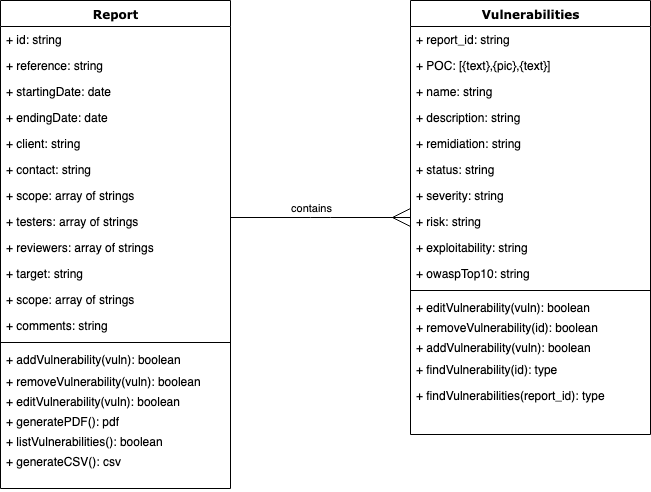

The diagram above was exported from draw.io. Its source (the exported page's mxGraphModel, read from the mxfile embedded in the PNG):
<mxGraphModel dx="1186" dy="801" grid="1" gridSize="10" guides="1" tooltips="1" connect="1" arrows="1" fold="1" page="1" pageScale="1" pageWidth="1100" pageHeight="850" background="#ffffff" math="0" shadow="0">
  <root>
    <mxCell id="0" />
    <mxCell id="1" parent="0" />
    <mxCell id="78961159f06e98e8-17" value="Report" style="swimlane;html=1;fontStyle=1;align=center;verticalAlign=top;childLayout=stackLayout;horizontal=1;startSize=26;horizontalStack=0;resizeParent=1;resizeLast=0;collapsible=1;marginBottom=0;swimlaneFillColor=#ffffff;rounded=0;shadow=0;comic=0;labelBackgroundColor=none;strokeWidth=1;fillColor=none;fontFamily=Verdana;fontSize=12" parent="1" vertex="1">
      <mxGeometry x="20" y="83" width="230" height="488" as="geometry" />
    </mxCell>
    <mxCell id="78961159f06e98e8-21" value="+ id: string" style="text;html=1;strokeColor=none;fillColor=none;align=left;verticalAlign=top;spacingLeft=4;spacingRight=4;whiteSpace=wrap;overflow=hidden;rotatable=0;points=[[0,0.5],[1,0.5]];portConstraint=eastwest;" parent="78961159f06e98e8-17" vertex="1">
      <mxGeometry y="26" width="230" height="26" as="geometry" />
    </mxCell>
    <mxCell id="cgMCQl-m-EIJvDwvxeeU-31" value="+ reference: string" style="text;html=1;strokeColor=none;fillColor=none;align=left;verticalAlign=top;spacingLeft=4;spacingRight=4;whiteSpace=wrap;overflow=hidden;rotatable=0;points=[[0,0.5],[1,0.5]];portConstraint=eastwest;" parent="78961159f06e98e8-17" vertex="1">
      <mxGeometry y="52" width="230" height="26" as="geometry" />
    </mxCell>
    <mxCell id="78961159f06e98e8-23" value="+ startingDate: date" style="text;html=1;strokeColor=none;fillColor=none;align=left;verticalAlign=top;spacingLeft=4;spacingRight=4;whiteSpace=wrap;overflow=hidden;rotatable=0;points=[[0,0.5],[1,0.5]];portConstraint=eastwest;" parent="78961159f06e98e8-17" vertex="1">
      <mxGeometry y="78" width="230" height="26" as="geometry" />
    </mxCell>
    <mxCell id="V8LyEYB7Beiq41da8U0t-1" value="+ endingDate: date" style="text;html=1;strokeColor=none;fillColor=none;align=left;verticalAlign=top;spacingLeft=4;spacingRight=4;whiteSpace=wrap;overflow=hidden;rotatable=0;points=[[0,0.5],[1,0.5]];portConstraint=eastwest;" vertex="1" parent="78961159f06e98e8-17">
      <mxGeometry y="104" width="230" height="26" as="geometry" />
    </mxCell>
    <mxCell id="78961159f06e98e8-25" value="+ client: string" style="text;html=1;strokeColor=none;fillColor=none;align=left;verticalAlign=top;spacingLeft=4;spacingRight=4;whiteSpace=wrap;overflow=hidden;rotatable=0;points=[[0,0.5],[1,0.5]];portConstraint=eastwest;" parent="78961159f06e98e8-17" vertex="1">
      <mxGeometry y="130" width="230" height="26" as="geometry" />
    </mxCell>
    <mxCell id="78961159f06e98e8-26" value="+ contact: string" style="text;html=1;strokeColor=none;fillColor=none;align=left;verticalAlign=top;spacingLeft=4;spacingRight=4;whiteSpace=wrap;overflow=hidden;rotatable=0;points=[[0,0.5],[1,0.5]];portConstraint=eastwest;" parent="78961159f06e98e8-17" vertex="1">
      <mxGeometry y="156" width="230" height="26" as="geometry" />
    </mxCell>
    <mxCell id="cgMCQl-m-EIJvDwvxeeU-5" value="+ scope: array of strings" style="text;html=1;strokeColor=none;fillColor=none;align=left;verticalAlign=top;spacingLeft=4;spacingRight=4;whiteSpace=wrap;overflow=hidden;rotatable=0;points=[[0,0.5],[1,0.5]];portConstraint=eastwest;" parent="78961159f06e98e8-17" vertex="1">
      <mxGeometry y="182" width="230" height="26" as="geometry" />
    </mxCell>
    <mxCell id="78961159f06e98e8-24" value="+ testers: array of strings" style="text;html=1;strokeColor=none;fillColor=none;align=left;verticalAlign=top;spacingLeft=4;spacingRight=4;whiteSpace=wrap;overflow=hidden;rotatable=0;points=[[0,0.5],[1,0.5]];portConstraint=eastwest;" parent="78961159f06e98e8-17" vertex="1">
      <mxGeometry y="208" width="230" height="26" as="geometry" />
    </mxCell>
    <mxCell id="cgMCQl-m-EIJvDwvxeeU-6" value="+ reviewers: array of strings" style="text;html=1;strokeColor=none;fillColor=none;align=left;verticalAlign=top;spacingLeft=4;spacingRight=4;whiteSpace=wrap;overflow=hidden;rotatable=0;points=[[0,0.5],[1,0.5]];portConstraint=eastwest;" parent="78961159f06e98e8-17" vertex="1">
      <mxGeometry y="234" width="230" height="26" as="geometry" />
    </mxCell>
    <mxCell id="cgMCQl-m-EIJvDwvxeeU-7" value="+ target: string" style="text;html=1;strokeColor=none;fillColor=none;align=left;verticalAlign=top;spacingLeft=4;spacingRight=4;whiteSpace=wrap;overflow=hidden;rotatable=0;points=[[0,0.5],[1,0.5]];portConstraint=eastwest;" parent="78961159f06e98e8-17" vertex="1">
      <mxGeometry y="260" width="230" height="26" as="geometry" />
    </mxCell>
    <mxCell id="cgMCQl-m-EIJvDwvxeeU-32" value="+ scope: array of strings" style="text;html=1;strokeColor=none;fillColor=none;align=left;verticalAlign=top;spacingLeft=4;spacingRight=4;whiteSpace=wrap;overflow=hidden;rotatable=0;points=[[0,0.5],[1,0.5]];portConstraint=eastwest;" parent="78961159f06e98e8-17" vertex="1">
      <mxGeometry y="286" width="230" height="26" as="geometry" />
    </mxCell>
    <mxCell id="cgMCQl-m-EIJvDwvxeeU-8" value="+ comments: string" style="text;html=1;strokeColor=none;fillColor=none;align=left;verticalAlign=top;spacingLeft=4;spacingRight=4;whiteSpace=wrap;overflow=hidden;rotatable=0;points=[[0,0.5],[1,0.5]];portConstraint=eastwest;" parent="78961159f06e98e8-17" vertex="1">
      <mxGeometry y="312" width="230" height="26" as="geometry" />
    </mxCell>
    <mxCell id="78961159f06e98e8-19" value="" style="line;html=1;strokeWidth=1;fillColor=none;align=left;verticalAlign=middle;spacingTop=-1;spacingLeft=3;spacingRight=3;rotatable=0;labelPosition=right;points=[];portConstraint=eastwest;" parent="78961159f06e98e8-17" vertex="1">
      <mxGeometry y="338" width="230" height="8" as="geometry" />
    </mxCell>
    <mxCell id="78961159f06e98e8-27" value="+ addVulnerability(vuln): boolean" style="text;html=1;strokeColor=none;fillColor=none;align=left;verticalAlign=top;spacingLeft=4;spacingRight=4;whiteSpace=wrap;overflow=hidden;rotatable=0;points=[[0,0.5],[1,0.5]];portConstraint=eastwest;" parent="78961159f06e98e8-17" vertex="1">
      <mxGeometry y="346" width="230" height="22" as="geometry" />
    </mxCell>
    <mxCell id="78961159f06e98e8-20" value="+ removeVulnerability(vuln): boolean" style="text;html=1;strokeColor=none;fillColor=none;align=left;verticalAlign=top;spacingLeft=4;spacingRight=4;whiteSpace=wrap;overflow=hidden;rotatable=0;points=[[0,0.5],[1,0.5]];portConstraint=eastwest;" parent="78961159f06e98e8-17" vertex="1">
      <mxGeometry y="368" width="230" height="20" as="geometry" />
    </mxCell>
    <mxCell id="cgMCQl-m-EIJvDwvxeeU-9" value="+ editVulnerability(vuln): boolean" style="text;html=1;strokeColor=none;fillColor=none;align=left;verticalAlign=top;spacingLeft=4;spacingRight=4;whiteSpace=wrap;overflow=hidden;rotatable=0;points=[[0,0.5],[1,0.5]];portConstraint=eastwest;" parent="78961159f06e98e8-17" vertex="1">
      <mxGeometry y="388" width="230" height="20" as="geometry" />
    </mxCell>
    <mxCell id="cgMCQl-m-EIJvDwvxeeU-10" value="+ generatePDF(): pdf" style="text;html=1;strokeColor=none;fillColor=none;align=left;verticalAlign=top;spacingLeft=4;spacingRight=4;whiteSpace=wrap;overflow=hidden;rotatable=0;points=[[0,0.5],[1,0.5]];portConstraint=eastwest;" parent="78961159f06e98e8-17" vertex="1">
      <mxGeometry y="408" width="230" height="20" as="geometry" />
    </mxCell>
    <mxCell id="cgMCQl-m-EIJvDwvxeeU-11" value="+ listVulnerabilities(): boolean" style="text;html=1;strokeColor=none;fillColor=none;align=left;verticalAlign=top;spacingLeft=4;spacingRight=4;whiteSpace=wrap;overflow=hidden;rotatable=0;points=[[0,0.5],[1,0.5]];portConstraint=eastwest;" parent="78961159f06e98e8-17" vertex="1">
      <mxGeometry y="428" width="230" height="20" as="geometry" />
    </mxCell>
    <mxCell id="cgMCQl-m-EIJvDwvxeeU-12" value="+ generateCSV(): csv" style="text;html=1;strokeColor=none;fillColor=none;align=left;verticalAlign=top;spacingLeft=4;spacingRight=4;whiteSpace=wrap;overflow=hidden;rotatable=0;points=[[0,0.5],[1,0.5]];portConstraint=eastwest;" parent="78961159f06e98e8-17" vertex="1">
      <mxGeometry y="448" width="230" height="40" as="geometry" />
    </mxCell>
    <mxCell id="78961159f06e98e8-30" value="Vulnerabilities" style="swimlane;html=1;fontStyle=1;align=center;verticalAlign=top;childLayout=stackLayout;horizontal=1;startSize=26;horizontalStack=0;resizeParent=1;resizeLast=0;collapsible=1;marginBottom=0;swimlaneFillColor=#ffffff;rounded=0;shadow=0;comic=0;labelBackgroundColor=none;strokeWidth=1;fillColor=none;fontFamily=Verdana;fontSize=12" parent="1" vertex="1">
      <mxGeometry x="430" y="83" width="240" height="434" as="geometry" />
    </mxCell>
    <mxCell id="cgMCQl-m-EIJvDwvxeeU-36" value="+ report_id: string" style="text;html=1;strokeColor=none;fillColor=none;align=left;verticalAlign=top;spacingLeft=4;spacingRight=4;whiteSpace=wrap;overflow=hidden;rotatable=0;points=[[0,0.5],[1,0.5]];portConstraint=eastwest;" parent="78961159f06e98e8-30" vertex="1">
      <mxGeometry y="26" width="240" height="26" as="geometry" />
    </mxCell>
    <mxCell id="78961159f06e98e8-31" value="+ POC: [{text},{pic},{text}]" style="text;html=1;strokeColor=none;fillColor=none;align=left;verticalAlign=top;spacingLeft=4;spacingRight=4;whiteSpace=wrap;overflow=hidden;rotatable=0;points=[[0,0.5],[1,0.5]];portConstraint=eastwest;" parent="78961159f06e98e8-30" vertex="1">
      <mxGeometry y="52" width="240" height="26" as="geometry" />
    </mxCell>
    <mxCell id="78961159f06e98e8-32" value="+ name: string" style="text;html=1;strokeColor=none;fillColor=none;align=left;verticalAlign=top;spacingLeft=4;spacingRight=4;whiteSpace=wrap;overflow=hidden;rotatable=0;points=[[0,0.5],[1,0.5]];portConstraint=eastwest;" parent="78961159f06e98e8-30" vertex="1">
      <mxGeometry y="78" width="240" height="26" as="geometry" />
    </mxCell>
    <mxCell id="78961159f06e98e8-33" value="+ description: string" style="text;html=1;strokeColor=none;fillColor=none;align=left;verticalAlign=top;spacingLeft=4;spacingRight=4;whiteSpace=wrap;overflow=hidden;rotatable=0;points=[[0,0.5],[1,0.5]];portConstraint=eastwest;" parent="78961159f06e98e8-30" vertex="1">
      <mxGeometry y="104" width="240" height="26" as="geometry" />
    </mxCell>
    <mxCell id="78961159f06e98e8-34" value="+ remidiation: string" style="text;html=1;strokeColor=none;fillColor=none;align=left;verticalAlign=top;spacingLeft=4;spacingRight=4;whiteSpace=wrap;overflow=hidden;rotatable=0;points=[[0,0.5],[1,0.5]];portConstraint=eastwest;" parent="78961159f06e98e8-30" vertex="1">
      <mxGeometry y="130" width="240" height="26" as="geometry" />
    </mxCell>
    <mxCell id="78961159f06e98e8-36" value="+ status: string" style="text;html=1;strokeColor=none;fillColor=none;align=left;verticalAlign=top;spacingLeft=4;spacingRight=4;whiteSpace=wrap;overflow=hidden;rotatable=0;points=[[0,0.5],[1,0.5]];portConstraint=eastwest;" parent="78961159f06e98e8-30" vertex="1">
      <mxGeometry y="156" width="240" height="26" as="geometry" />
    </mxCell>
    <mxCell id="78961159f06e98e8-37" value="+ severity: string" style="text;html=1;strokeColor=none;fillColor=none;align=left;verticalAlign=top;spacingLeft=4;spacingRight=4;whiteSpace=wrap;overflow=hidden;rotatable=0;points=[[0,0.5],[1,0.5]];portConstraint=eastwest;" parent="78961159f06e98e8-30" vertex="1">
      <mxGeometry y="182" width="240" height="26" as="geometry" />
    </mxCell>
    <mxCell id="cgMCQl-m-EIJvDwvxeeU-34" value="+ risk: string" style="text;html=1;strokeColor=none;fillColor=none;align=left;verticalAlign=top;spacingLeft=4;spacingRight=4;whiteSpace=wrap;overflow=hidden;rotatable=0;points=[[0,0.5],[1,0.5]];portConstraint=eastwest;" parent="78961159f06e98e8-30" vertex="1">
      <mxGeometry y="208" width="240" height="26" as="geometry" />
    </mxCell>
    <mxCell id="cgMCQl-m-EIJvDwvxeeU-40" value="+ exploitability: string" style="text;html=1;strokeColor=none;fillColor=none;align=left;verticalAlign=top;spacingLeft=4;spacingRight=4;whiteSpace=wrap;overflow=hidden;rotatable=0;points=[[0,0.5],[1,0.5]];portConstraint=eastwest;" parent="78961159f06e98e8-30" vertex="1">
      <mxGeometry y="234" width="240" height="26" as="geometry" />
    </mxCell>
    <mxCell id="cgMCQl-m-EIJvDwvxeeU-35" value="+ owaspTop10: string" style="text;html=1;strokeColor=none;fillColor=none;align=left;verticalAlign=top;spacingLeft=4;spacingRight=4;whiteSpace=wrap;overflow=hidden;rotatable=0;points=[[0,0.5],[1,0.5]];portConstraint=eastwest;" parent="78961159f06e98e8-30" vertex="1">
      <mxGeometry y="260" width="240" height="26" as="geometry" />
    </mxCell>
    <mxCell id="78961159f06e98e8-38" value="" style="line;html=1;strokeWidth=1;fillColor=none;align=left;verticalAlign=middle;spacingTop=-1;spacingLeft=3;spacingRight=3;rotatable=0;labelPosition=right;points=[];portConstraint=eastwest;" parent="78961159f06e98e8-30" vertex="1">
      <mxGeometry y="286" width="240" height="8" as="geometry" />
    </mxCell>
    <mxCell id="cgMCQl-m-EIJvDwvxeeU-39" value="+ editVulnerability(vuln): boolean" style="text;html=1;strokeColor=none;fillColor=none;align=left;verticalAlign=top;spacingLeft=4;spacingRight=4;whiteSpace=wrap;overflow=hidden;rotatable=0;points=[[0,0.5],[1,0.5]];portConstraint=eastwest;" parent="78961159f06e98e8-30" vertex="1">
      <mxGeometry y="294" width="240" height="20" as="geometry" />
    </mxCell>
    <mxCell id="cgMCQl-m-EIJvDwvxeeU-38" value="+ removeVulnerability(id): boolean" style="text;html=1;strokeColor=none;fillColor=none;align=left;verticalAlign=top;spacingLeft=4;spacingRight=4;whiteSpace=wrap;overflow=hidden;rotatable=0;points=[[0,0.5],[1,0.5]];portConstraint=eastwest;" parent="78961159f06e98e8-30" vertex="1">
      <mxGeometry y="314" width="240" height="20" as="geometry" />
    </mxCell>
    <mxCell id="cgMCQl-m-EIJvDwvxeeU-37" value="+ addVulnerability(vuln): boolean" style="text;html=1;strokeColor=none;fillColor=none;align=left;verticalAlign=top;spacingLeft=4;spacingRight=4;whiteSpace=wrap;overflow=hidden;rotatable=0;points=[[0,0.5],[1,0.5]];portConstraint=eastwest;" parent="78961159f06e98e8-30" vertex="1">
      <mxGeometry y="334" width="240" height="22" as="geometry" />
    </mxCell>
    <mxCell id="78961159f06e98e8-39" value="&lt;div&gt;+ findVulnerability(id): type&lt;/div&gt;" style="text;html=1;strokeColor=none;fillColor=none;align=left;verticalAlign=top;spacingLeft=4;spacingRight=4;whiteSpace=wrap;overflow=hidden;rotatable=0;points=[[0,0.5],[1,0.5]];portConstraint=eastwest;" parent="78961159f06e98e8-30" vertex="1">
      <mxGeometry y="356" width="240" height="26" as="geometry" />
    </mxCell>
    <mxCell id="78961159f06e98e8-40" value="+ findVulnerabilities(report_id): type" style="text;html=1;strokeColor=none;fillColor=none;align=left;verticalAlign=top;spacingLeft=4;spacingRight=4;whiteSpace=wrap;overflow=hidden;rotatable=0;points=[[0,0.5],[1,0.5]];portConstraint=eastwest;" parent="78961159f06e98e8-30" vertex="1">
      <mxGeometry y="382" width="240" height="26" as="geometry" />
    </mxCell>
    <mxCell id="78961159f06e98e8-121" style="edgeStyle=elbowEdgeStyle;html=1;labelBackgroundColor=none;startFill=0;startSize=8;endArrow=ERmany;endFill=0;endSize=16;fontFamily=Verdana;fontSize=12;elbow=vertical;" parent="1" source="78961159f06e98e8-17" target="78961159f06e98e8-30" edge="1">
      <mxGeometry relative="1" as="geometry">
        <mxPoint x="250" y="259.88235294117635" as="sourcePoint" />
      </mxGeometry>
    </mxCell>
    <mxCell id="cgMCQl-m-EIJvDwvxeeU-1" value="contains" style="edgeLabel;html=1;align=center;verticalAlign=middle;resizable=0;points=[];" parent="78961159f06e98e8-121" vertex="1" connectable="0">
      <mxGeometry x="0.9111" y="-1" relative="1" as="geometry">
        <mxPoint x="-92" y="-11" as="offset" />
      </mxGeometry>
    </mxCell>
  </root>
</mxGraphModel>